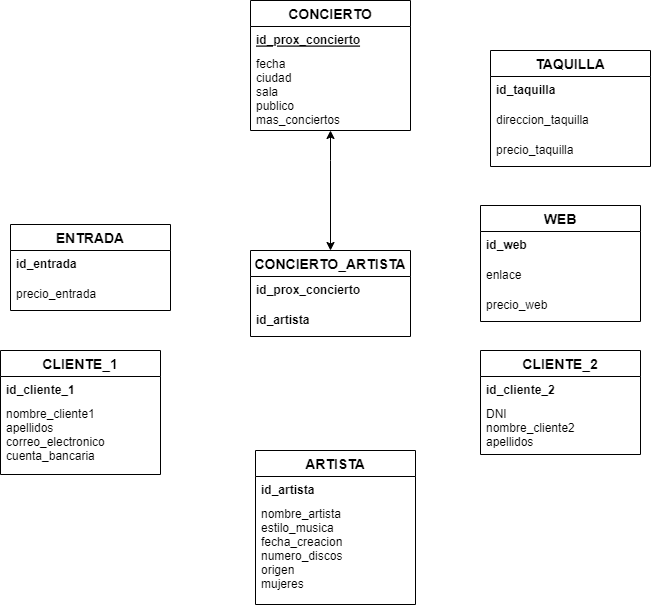

The diagram above was exported from draw.io. Its source (the exported page's mxGraphModel, read from the mxfile embedded in the PNG):
<mxGraphModel dx="147" dy="548" grid="1" gridSize="10" guides="1" tooltips="1" connect="1" arrows="1" fold="1" page="1" pageScale="1" pageWidth="850" pageHeight="1100" math="0" shadow="0" extFonts="Permanent Marker^https://fonts.googleapis.com/css?family=Permanent+Marker">
  <root>
    <mxCell id="0" />
    <mxCell id="1" parent="0" />
    <mxCell id="gE9wsVJ9ZsxiNt5unYjT-32" value="CONCIERTO" style="swimlane;fontStyle=1;childLayout=stackLayout;horizontal=1;startSize=26;horizontalStack=0;resizeParent=1;resizeParentMax=0;resizeLast=0;collapsible=1;marginBottom=0;align=center;fontSize=14;" parent="1" vertex="1">
      <mxGeometry x="1190" y="20" width="160" height="130" as="geometry" />
    </mxCell>
    <mxCell id="gE9wsVJ9ZsxiNt5unYjT-33" value="id_prox_concierto&#10;" style="text;strokeColor=none;fillColor=none;spacingLeft=4;spacingRight=4;overflow=hidden;rotatable=0;points=[[0,0.5],[1,0.5]];portConstraint=eastwest;fontSize=12;fontStyle=5" parent="gE9wsVJ9ZsxiNt5unYjT-32" vertex="1">
      <mxGeometry y="26" width="160" height="24" as="geometry" />
    </mxCell>
    <mxCell id="gE9wsVJ9ZsxiNt5unYjT-41" value="fecha&#10;ciudad&#10;sala &#10;publico&#10;mas_conciertos" style="text;strokeColor=none;fillColor=none;spacingLeft=4;spacingRight=4;overflow=hidden;rotatable=0;points=[[0,0.5],[1,0.5]];portConstraint=eastwest;fontSize=12;fontStyle=0" parent="gE9wsVJ9ZsxiNt5unYjT-32" vertex="1">
      <mxGeometry y="50" width="160" height="80" as="geometry" />
    </mxCell>
    <mxCell id="X1tywajbuJgOYsU1rDv0-1" value="ARTISTA" style="swimlane;fontStyle=1;childLayout=stackLayout;horizontal=1;startSize=26;horizontalStack=0;resizeParent=1;resizeParentMax=0;resizeLast=0;collapsible=1;marginBottom=0;align=center;fontSize=14;" vertex="1" parent="1">
      <mxGeometry x="1195" y="470" width="160" height="154" as="geometry" />
    </mxCell>
    <mxCell id="X1tywajbuJgOYsU1rDv0-2" value="id_artista" style="text;strokeColor=none;fillColor=none;spacingLeft=4;spacingRight=4;overflow=hidden;rotatable=0;points=[[0,0.5],[1,0.5]];portConstraint=eastwest;fontSize=12;fontStyle=1" vertex="1" parent="X1tywajbuJgOYsU1rDv0-1">
      <mxGeometry y="26" width="160" height="24" as="geometry" />
    </mxCell>
    <mxCell id="X1tywajbuJgOYsU1rDv0-3" value="nombre_artista&#10;estilo_musica&#10;fecha_creacion&#10;numero_discos&#10;origen&#10;mujeres" style="text;strokeColor=none;fillColor=none;spacingLeft=4;spacingRight=4;overflow=hidden;rotatable=0;points=[[0,0.5],[1,0.5]];portConstraint=eastwest;fontSize=12;" vertex="1" parent="X1tywajbuJgOYsU1rDv0-1">
      <mxGeometry y="50" width="160" height="104" as="geometry" />
    </mxCell>
    <mxCell id="X1tywajbuJgOYsU1rDv0-5" value="CONCIERTO_ARTISTA" style="swimlane;fontStyle=1;childLayout=stackLayout;horizontal=1;startSize=26;horizontalStack=0;resizeParent=1;resizeParentMax=0;resizeLast=0;collapsible=1;marginBottom=0;align=center;fontSize=14;" vertex="1" parent="1">
      <mxGeometry x="1190" y="270" width="160" height="86" as="geometry" />
    </mxCell>
    <mxCell id="X1tywajbuJgOYsU1rDv0-6" value="id_prox_concierto" style="text;strokeColor=none;fillColor=none;spacingLeft=4;spacingRight=4;overflow=hidden;rotatable=0;points=[[0,0.5],[1,0.5]];portConstraint=eastwest;fontSize=12;fontStyle=1" vertex="1" parent="X1tywajbuJgOYsU1rDv0-5">
      <mxGeometry y="26" width="160" height="30" as="geometry" />
    </mxCell>
    <mxCell id="X1tywajbuJgOYsU1rDv0-7" value="id_artista" style="text;strokeColor=none;fillColor=none;spacingLeft=4;spacingRight=4;overflow=hidden;rotatable=0;points=[[0,0.5],[1,0.5]];portConstraint=eastwest;fontSize=12;fontStyle=1" vertex="1" parent="X1tywajbuJgOYsU1rDv0-5">
      <mxGeometry y="56" width="160" height="30" as="geometry" />
    </mxCell>
    <mxCell id="X1tywajbuJgOYsU1rDv0-9" value="ENTRADA" style="swimlane;fontStyle=1;childLayout=stackLayout;horizontal=1;startSize=26;horizontalStack=0;resizeParent=1;resizeParentMax=0;resizeLast=0;collapsible=1;marginBottom=0;align=center;fontSize=14;" vertex="1" parent="1">
      <mxGeometry x="950" y="244" width="160" height="86" as="geometry" />
    </mxCell>
    <mxCell id="X1tywajbuJgOYsU1rDv0-10" value="id_entrada" style="text;strokeColor=none;fillColor=none;spacingLeft=4;spacingRight=4;overflow=hidden;rotatable=0;points=[[0,0.5],[1,0.5]];portConstraint=eastwest;fontSize=12;fontStyle=1" vertex="1" parent="X1tywajbuJgOYsU1rDv0-9">
      <mxGeometry y="26" width="160" height="30" as="geometry" />
    </mxCell>
    <mxCell id="X1tywajbuJgOYsU1rDv0-11" value="precio_entrada" style="text;strokeColor=none;fillColor=none;spacingLeft=4;spacingRight=4;overflow=hidden;rotatable=0;points=[[0,0.5],[1,0.5]];portConstraint=eastwest;fontSize=12;" vertex="1" parent="X1tywajbuJgOYsU1rDv0-9">
      <mxGeometry y="56" width="160" height="30" as="geometry" />
    </mxCell>
    <mxCell id="X1tywajbuJgOYsU1rDv0-13" value="TAQUILLA" style="swimlane;fontStyle=1;childLayout=stackLayout;horizontal=1;startSize=26;horizontalStack=0;resizeParent=1;resizeParentMax=0;resizeLast=0;collapsible=1;marginBottom=0;align=center;fontSize=14;" vertex="1" parent="1">
      <mxGeometry x="1430" y="70" width="160" height="116" as="geometry" />
    </mxCell>
    <mxCell id="X1tywajbuJgOYsU1rDv0-14" value="id_taquilla" style="text;strokeColor=none;fillColor=none;spacingLeft=4;spacingRight=4;overflow=hidden;rotatable=0;points=[[0,0.5],[1,0.5]];portConstraint=eastwest;fontSize=12;fontStyle=1" vertex="1" parent="X1tywajbuJgOYsU1rDv0-13">
      <mxGeometry y="26" width="160" height="30" as="geometry" />
    </mxCell>
    <mxCell id="X1tywajbuJgOYsU1rDv0-15" value="direccion_taquilla" style="text;strokeColor=none;fillColor=none;spacingLeft=4;spacingRight=4;overflow=hidden;rotatable=0;points=[[0,0.5],[1,0.5]];portConstraint=eastwest;fontSize=12;" vertex="1" parent="X1tywajbuJgOYsU1rDv0-13">
      <mxGeometry y="56" width="160" height="30" as="geometry" />
    </mxCell>
    <mxCell id="X1tywajbuJgOYsU1rDv0-16" value="precio_taquilla" style="text;strokeColor=none;fillColor=none;spacingLeft=4;spacingRight=4;overflow=hidden;rotatable=0;points=[[0,0.5],[1,0.5]];portConstraint=eastwest;fontSize=12;" vertex="1" parent="X1tywajbuJgOYsU1rDv0-13">
      <mxGeometry y="86" width="160" height="30" as="geometry" />
    </mxCell>
    <mxCell id="X1tywajbuJgOYsU1rDv0-17" value="WEB" style="swimlane;fontStyle=1;childLayout=stackLayout;horizontal=1;startSize=26;horizontalStack=0;resizeParent=1;resizeParentMax=0;resizeLast=0;collapsible=1;marginBottom=0;align=center;fontSize=14;" vertex="1" parent="1">
      <mxGeometry x="1420" y="225" width="160" height="116" as="geometry" />
    </mxCell>
    <mxCell id="X1tywajbuJgOYsU1rDv0-18" value="id_web" style="text;strokeColor=none;fillColor=none;spacingLeft=4;spacingRight=4;overflow=hidden;rotatable=0;points=[[0,0.5],[1,0.5]];portConstraint=eastwest;fontSize=12;fontStyle=1" vertex="1" parent="X1tywajbuJgOYsU1rDv0-17">
      <mxGeometry y="26" width="160" height="30" as="geometry" />
    </mxCell>
    <mxCell id="X1tywajbuJgOYsU1rDv0-19" value="enlace" style="text;strokeColor=none;fillColor=none;spacingLeft=4;spacingRight=4;overflow=hidden;rotatable=0;points=[[0,0.5],[1,0.5]];portConstraint=eastwest;fontSize=12;" vertex="1" parent="X1tywajbuJgOYsU1rDv0-17">
      <mxGeometry y="56" width="160" height="30" as="geometry" />
    </mxCell>
    <mxCell id="X1tywajbuJgOYsU1rDv0-20" value="precio_web" style="text;strokeColor=none;fillColor=none;spacingLeft=4;spacingRight=4;overflow=hidden;rotatable=0;points=[[0,0.5],[1,0.5]];portConstraint=eastwest;fontSize=12;" vertex="1" parent="X1tywajbuJgOYsU1rDv0-17">
      <mxGeometry y="86" width="160" height="30" as="geometry" />
    </mxCell>
    <mxCell id="X1tywajbuJgOYsU1rDv0-21" value="CLIENTE_1" style="swimlane;fontStyle=1;childLayout=stackLayout;horizontal=1;startSize=26;horizontalStack=0;resizeParent=1;resizeParentMax=0;resizeLast=0;collapsible=1;marginBottom=0;align=center;fontSize=14;" vertex="1" parent="1">
      <mxGeometry x="940" y="370" width="160" height="124" as="geometry" />
    </mxCell>
    <mxCell id="X1tywajbuJgOYsU1rDv0-22" value="id_cliente_1" style="text;strokeColor=none;fillColor=none;spacingLeft=4;spacingRight=4;overflow=hidden;rotatable=0;points=[[0,0.5],[1,0.5]];portConstraint=eastwest;fontSize=12;fontStyle=1" vertex="1" parent="X1tywajbuJgOYsU1rDv0-21">
      <mxGeometry y="26" width="160" height="24" as="geometry" />
    </mxCell>
    <mxCell id="X1tywajbuJgOYsU1rDv0-24" value="nombre_cliente1&#10;apellidos&#10;correo_electronico&#10;cuenta_bancaria" style="text;strokeColor=none;fillColor=none;spacingLeft=4;spacingRight=4;overflow=hidden;rotatable=0;points=[[0,0.5],[1,0.5]];portConstraint=eastwest;fontSize=12;" vertex="1" parent="X1tywajbuJgOYsU1rDv0-21">
      <mxGeometry y="50" width="160" height="74" as="geometry" />
    </mxCell>
    <mxCell id="X1tywajbuJgOYsU1rDv0-25" value="CLIENTE_2" style="swimlane;fontStyle=1;childLayout=stackLayout;horizontal=1;startSize=26;horizontalStack=0;resizeParent=1;resizeParentMax=0;resizeLast=0;collapsible=1;marginBottom=0;align=center;fontSize=14;" vertex="1" parent="1">
      <mxGeometry x="1420" y="370" width="160" height="104" as="geometry" />
    </mxCell>
    <mxCell id="X1tywajbuJgOYsU1rDv0-26" value="id_cliente_2" style="text;strokeColor=none;fillColor=none;spacingLeft=4;spacingRight=4;overflow=hidden;rotatable=0;points=[[0,0.5],[1,0.5]];portConstraint=eastwest;fontSize=12;fontStyle=1" vertex="1" parent="X1tywajbuJgOYsU1rDv0-25">
      <mxGeometry y="26" width="160" height="24" as="geometry" />
    </mxCell>
    <mxCell id="X1tywajbuJgOYsU1rDv0-27" value="DNI&#10;nombre_cliente2&#10;apellidos" style="text;strokeColor=none;fillColor=none;spacingLeft=4;spacingRight=4;overflow=hidden;rotatable=0;points=[[0,0.5],[1,0.5]];portConstraint=eastwest;fontSize=12;" vertex="1" parent="X1tywajbuJgOYsU1rDv0-25">
      <mxGeometry y="50" width="160" height="54" as="geometry" />
    </mxCell>
    <mxCell id="X1tywajbuJgOYsU1rDv0-41" value="" style="endArrow=classic;startArrow=classic;html=1;rounded=0;exitX=0.5;exitY=0;exitDx=0;exitDy=0;" edge="1" parent="1" source="X1tywajbuJgOYsU1rDv0-5">
      <mxGeometry width="50" height="50" relative="1" as="geometry">
        <mxPoint x="1250" y="200" as="sourcePoint" />
        <mxPoint x="1270" y="150" as="targetPoint" />
        <Array as="points">
          <mxPoint x="1270" y="180" />
        </Array>
      </mxGeometry>
    </mxCell>
  </root>
</mxGraphModel>